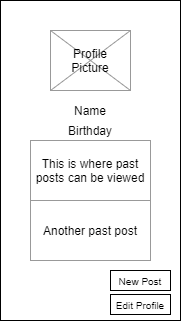

The diagram above was exported from draw.io. Its source (the exported page's mxGraphModel, read from the mxfile embedded in the PNG):
<mxGraphModel dx="865" dy="487" grid="1" gridSize="10" guides="1" tooltips="1" connect="1" arrows="1" fold="1" page="1" pageScale="1" pageWidth="850" pageHeight="1100" math="0" shadow="0">
  <root>
    <mxCell id="0" />
    <mxCell id="1" parent="0" />
    <mxCell id="-BCde7lkD5EOCFQhUFGK-1" value="" style="rounded=0;whiteSpace=wrap;html=1;" vertex="1" parent="1">
      <mxGeometry x="360" y="200" width="180" height="320" as="geometry" />
    </mxCell>
    <mxCell id="-BCde7lkD5EOCFQhUFGK-2" value="" style="rounded=0;whiteSpace=wrap;html=1;strokeColor=#999999;" vertex="1" parent="1">
      <mxGeometry x="410" y="230" width="80" height="60" as="geometry" />
    </mxCell>
    <mxCell id="-BCde7lkD5EOCFQhUFGK-3" value="" style="endArrow=none;html=1;exitX=1;exitY=0;exitDx=0;exitDy=0;strokeColor=#999999;" edge="1" parent="1" source="-BCde7lkD5EOCFQhUFGK-2">
      <mxGeometry width="50" height="50" relative="1" as="geometry">
        <mxPoint x="360" y="340" as="sourcePoint" />
        <mxPoint x="410" y="290" as="targetPoint" />
      </mxGeometry>
    </mxCell>
    <mxCell id="-BCde7lkD5EOCFQhUFGK-4" value="" style="endArrow=none;html=1;entryX=1;entryY=1;entryDx=0;entryDy=0;exitX=0;exitY=0;exitDx=0;exitDy=0;strokeColor=#999999;" edge="1" parent="1" source="-BCde7lkD5EOCFQhUFGK-2" target="-BCde7lkD5EOCFQhUFGK-2">
      <mxGeometry width="50" height="50" relative="1" as="geometry">
        <mxPoint x="400" y="340" as="sourcePoint" />
        <mxPoint x="450" y="290" as="targetPoint" />
      </mxGeometry>
    </mxCell>
    <mxCell id="-BCde7lkD5EOCFQhUFGK-6" value="Name" style="text;html=1;strokeColor=none;fillColor=none;align=center;verticalAlign=middle;whiteSpace=wrap;rounded=0;" vertex="1" parent="1">
      <mxGeometry x="430" y="300" width="40" height="20" as="geometry" />
    </mxCell>
    <mxCell id="-BCde7lkD5EOCFQhUFGK-7" value="Birthday" style="text;html=1;strokeColor=none;fillColor=none;align=center;verticalAlign=middle;whiteSpace=wrap;rounded=0;" vertex="1" parent="1">
      <mxGeometry x="420" y="320" width="60" height="20" as="geometry" />
    </mxCell>
    <mxCell id="-BCde7lkD5EOCFQhUFGK-8" value="&lt;font style=&quot;font-size: 10px&quot;&gt;New Post&lt;/font&gt;" style="rounded=0;whiteSpace=wrap;html=1;" vertex="1" parent="1">
      <mxGeometry x="470" y="470" width="60" height="20" as="geometry" />
    </mxCell>
    <mxCell id="-BCde7lkD5EOCFQhUFGK-9" value="This is where past posts can be viewed" style="rounded=0;whiteSpace=wrap;html=1;strokeColor=#999999;" vertex="1" parent="1">
      <mxGeometry x="390" y="340" width="120" height="60" as="geometry" />
    </mxCell>
    <mxCell id="-BCde7lkD5EOCFQhUFGK-10" value="Another past post" style="rounded=0;whiteSpace=wrap;html=1;strokeColor=#999999;" vertex="1" parent="1">
      <mxGeometry x="390" y="400" width="120" height="60" as="geometry" />
    </mxCell>
    <mxCell id="-BCde7lkD5EOCFQhUFGK-11" value="&lt;font style=&quot;font-size: 10px&quot;&gt;Edit Profile&lt;/font&gt;" style="rounded=0;whiteSpace=wrap;html=1;" vertex="1" parent="1">
      <mxGeometry x="470" y="494" width="60" height="20" as="geometry" />
    </mxCell>
    <mxCell id="-BCde7lkD5EOCFQhUFGK-12" value="Profile Picture" style="text;html=1;strokeColor=none;fillColor=none;align=center;verticalAlign=middle;whiteSpace=wrap;rounded=0;" vertex="1" parent="1">
      <mxGeometry x="430" y="250" width="40" height="20" as="geometry" />
    </mxCell>
  </root>
</mxGraphModel>